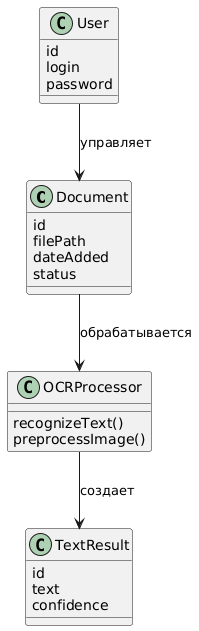

The diagram above was rendered by PlantUML. Its source (embedded in the PNG):
@startuml
class Document {
  id
  filePath
  dateAdded
  status
}

class OCRProcessor {
  recognizeText()
  preprocessImage()
}

class TextResult {
  id
  text
  confidence
}

class User {
  id
  login
  password
}

User --> Document : управляет
Document --> OCRProcessor : обрабатывается
OCRProcessor --> TextResult : создает
@enduml